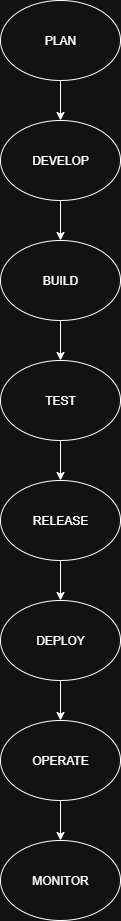

The diagram above was exported from draw.io. Its source (the exported page's mxGraphModel, read from the mxfile embedded in the PNG):
<mxGraphModel dx="1042" dy="562" grid="1" gridSize="10" guides="1" tooltips="1" connect="1" arrows="1" fold="1" page="1" pageScale="1" pageWidth="850" pageHeight="1100" math="0" shadow="0">
  <root>
    <mxCell id="0" />
    <mxCell id="1" parent="0" />
    <mxCell id="gXD55-Ug8cZBCS3Umrd2-1" value="PLAN" style="ellipse;whiteSpace=wrap;html=1;" vertex="1" parent="1">
      <mxGeometry x="340" y="40" width="120" height="80" as="geometry" />
    </mxCell>
    <mxCell id="gXD55-Ug8cZBCS3Umrd2-2" value="DEVELOP" style="ellipse;whiteSpace=wrap;html=1;" vertex="1" parent="1">
      <mxGeometry x="340" y="160" width="120" height="80" as="geometry" />
    </mxCell>
    <mxCell id="gXD55-Ug8cZBCS3Umrd2-3" value="BUILD" style="ellipse;whiteSpace=wrap;html=1;" vertex="1" parent="1">
      <mxGeometry x="340" y="280" width="120" height="80" as="geometry" />
    </mxCell>
    <mxCell id="gXD55-Ug8cZBCS3Umrd2-4" value="TEST" style="ellipse;whiteSpace=wrap;html=1;" vertex="1" parent="1">
      <mxGeometry x="340" y="400" width="120" height="80" as="geometry" />
    </mxCell>
    <mxCell id="gXD55-Ug8cZBCS3Umrd2-5" value="RELEASE" style="ellipse;whiteSpace=wrap;html=1;" vertex="1" parent="1">
      <mxGeometry x="340" y="520" width="120" height="80" as="geometry" />
    </mxCell>
    <mxCell id="gXD55-Ug8cZBCS3Umrd2-6" value="DEPLOY" style="ellipse;whiteSpace=wrap;html=1;" vertex="1" parent="1">
      <mxGeometry x="340" y="640" width="120" height="80" as="geometry" />
    </mxCell>
    <mxCell id="gXD55-Ug8cZBCS3Umrd2-7" value="OPERATE" style="ellipse;whiteSpace=wrap;html=1;" vertex="1" parent="1">
      <mxGeometry x="340" y="760" width="120" height="80" as="geometry" />
    </mxCell>
    <mxCell id="gXD55-Ug8cZBCS3Umrd2-8" value="MONITOR" style="ellipse;whiteSpace=wrap;html=1;" vertex="1" parent="1">
      <mxGeometry x="340" y="880" width="120" height="80" as="geometry" />
    </mxCell>
    <mxCell id="gXD55-Ug8cZBCS3Umrd2-10" value="" style="endArrow=classic;html=1;rounded=0;exitX=0.5;exitY=1;exitDx=0;exitDy=0;entryX=0.5;entryY=0;entryDx=0;entryDy=0;" edge="1" parent="1" source="gXD55-Ug8cZBCS3Umrd2-7" target="gXD55-Ug8cZBCS3Umrd2-8">
      <mxGeometry width="50" height="50" relative="1" as="geometry">
        <mxPoint x="520" y="890" as="sourcePoint" />
        <mxPoint x="520" y="830" as="targetPoint" />
      </mxGeometry>
    </mxCell>
    <mxCell id="gXD55-Ug8cZBCS3Umrd2-11" value="" style="endArrow=classic;html=1;rounded=0;entryX=0.5;entryY=0;entryDx=0;entryDy=0;" edge="1" parent="1" source="gXD55-Ug8cZBCS3Umrd2-1" target="gXD55-Ug8cZBCS3Umrd2-2">
      <mxGeometry width="50" height="50" relative="1" as="geometry">
        <mxPoint x="400" y="280" as="sourcePoint" />
        <mxPoint x="450" y="230" as="targetPoint" />
      </mxGeometry>
    </mxCell>
    <mxCell id="gXD55-Ug8cZBCS3Umrd2-12" value="" style="endArrow=classic;html=1;rounded=0;exitX=0.5;exitY=1;exitDx=0;exitDy=0;" edge="1" parent="1" source="gXD55-Ug8cZBCS3Umrd2-2" target="gXD55-Ug8cZBCS3Umrd2-3">
      <mxGeometry width="50" height="50" relative="1" as="geometry">
        <mxPoint x="390" y="300" as="sourcePoint" />
        <mxPoint x="440" y="250" as="targetPoint" />
      </mxGeometry>
    </mxCell>
    <mxCell id="gXD55-Ug8cZBCS3Umrd2-13" value="" style="endArrow=classic;html=1;rounded=0;exitX=0.5;exitY=1;exitDx=0;exitDy=0;" edge="1" parent="1" source="gXD55-Ug8cZBCS3Umrd2-3" target="gXD55-Ug8cZBCS3Umrd2-4">
      <mxGeometry width="50" height="50" relative="1" as="geometry">
        <mxPoint x="380" y="410" as="sourcePoint" />
        <mxPoint x="430" y="360" as="targetPoint" />
      </mxGeometry>
    </mxCell>
    <mxCell id="gXD55-Ug8cZBCS3Umrd2-14" value="" style="endArrow=classic;html=1;rounded=0;exitX=0.5;exitY=1;exitDx=0;exitDy=0;entryX=0.5;entryY=0;entryDx=0;entryDy=0;" edge="1" parent="1" source="gXD55-Ug8cZBCS3Umrd2-4" target="gXD55-Ug8cZBCS3Umrd2-5">
      <mxGeometry width="50" height="50" relative="1" as="geometry">
        <mxPoint x="400" y="490" as="sourcePoint" />
        <mxPoint x="430" y="520" as="targetPoint" />
      </mxGeometry>
    </mxCell>
    <mxCell id="gXD55-Ug8cZBCS3Umrd2-15" value="" style="endArrow=classic;html=1;rounded=0;exitX=0.5;exitY=1;exitDx=0;exitDy=0;entryX=0.5;entryY=0;entryDx=0;entryDy=0;" edge="1" parent="1" source="gXD55-Ug8cZBCS3Umrd2-5" target="gXD55-Ug8cZBCS3Umrd2-6">
      <mxGeometry width="50" height="50" relative="1" as="geometry">
        <mxPoint x="380" y="700" as="sourcePoint" />
        <mxPoint x="430" y="650" as="targetPoint" />
      </mxGeometry>
    </mxCell>
    <mxCell id="gXD55-Ug8cZBCS3Umrd2-16" value="" style="endArrow=classic;html=1;rounded=0;exitX=0.5;exitY=1;exitDx=0;exitDy=0;entryX=0.5;entryY=0;entryDx=0;entryDy=0;" edge="1" parent="1" source="gXD55-Ug8cZBCS3Umrd2-6" target="gXD55-Ug8cZBCS3Umrd2-7">
      <mxGeometry width="50" height="50" relative="1" as="geometry">
        <mxPoint x="380" y="830" as="sourcePoint" />
        <mxPoint x="430" y="780" as="targetPoint" />
      </mxGeometry>
    </mxCell>
  </root>
</mxGraphModel>